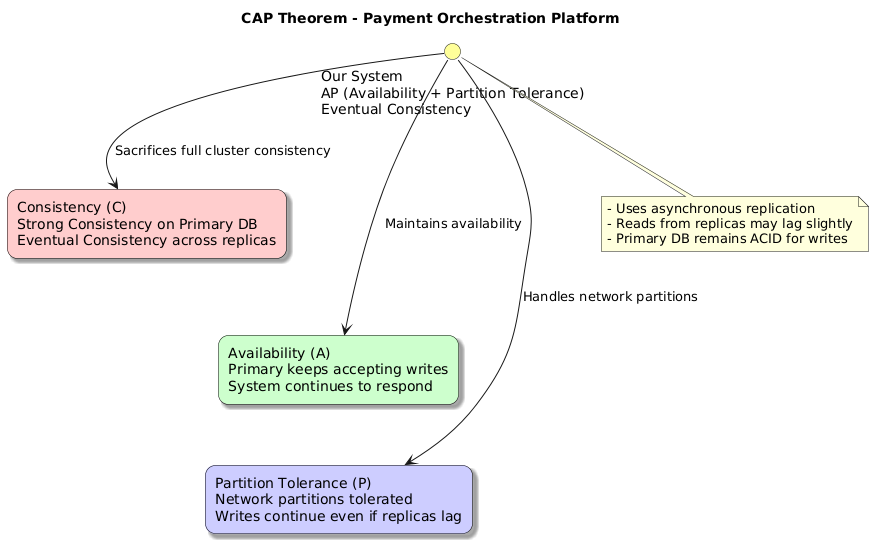

The diagram above was rendered by PlantUML. Its source (embedded in the PNG):
@startuml
title CAP Theorem - Payment Orchestration Platform

skinparam rectangle {
  RoundCorner 20
  BorderColor Black
  Shadowing true
}

' ====================
' CAP Triangle
' ====================
rectangle "Consistency (C)\nStrong Consistency on Primary DB\nEventual Consistency across replicas" as C #FFCCCC
rectangle "Availability (A)\nPrimary keeps accepting writes\nSystem continues to respond" as A #CCFFCC
rectangle "Partition Tolerance (P)\nNetwork partitions tolerated\nWrites continue even if replicas lag" as P #CCCCFF

' Arrange in triangle
C -[hidden]-> A
A -[hidden]-> P
P -[hidden]-> C

' Highlight System Position
circle "Our System\nAP (Availability + Partition Tolerance)\nEventual Consistency" as AP #FFFF99
AP --> C : Sacrifices full cluster consistency
AP --> A : Maintains availability
AP --> P : Handles network partitions

' Notes
note bottom of AP
- Uses asynchronous replication
- Reads from replicas may lag slightly
- Primary DB remains ACID for writes
end note
@enduml